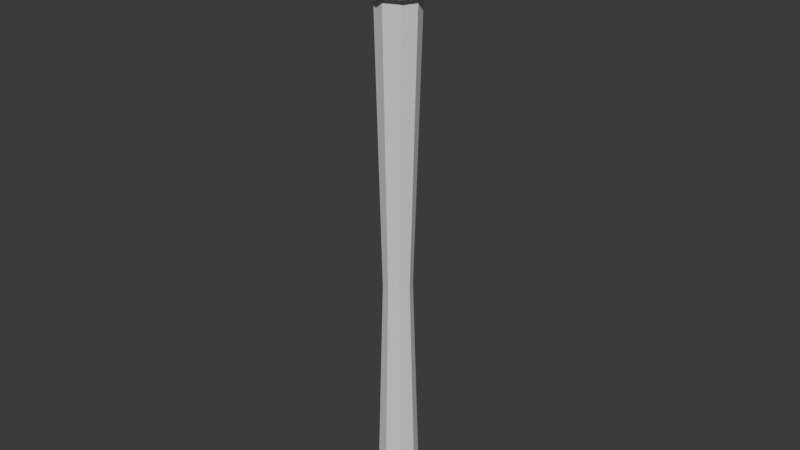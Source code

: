 # Source: Staff.blend  (saved by Blender 4.0.36; exported with 4.5.12 LTS)
import bpy
from mathutils import Matrix  # noqa: F401  (used for matrix-valued properties, if any)

bpy.ops.wm.read_factory_settings(use_empty=True)
scene = bpy.context.scene
scene.name = 'Scene'

# ---- collections
col_collection = bpy.data.collections.new('Collection'); scene.collection.children.link(col_collection)

# ---- world
world_world = bpy.data.worlds.new('World'); scene.world = world_world
world_world.use_nodes = True; world_world.node_tree.nodes.clear()
_N = world_world.node_tree.nodes; _L = world_world.node_tree.links
n0 = _N.new('ShaderNodeOutputWorld'); n0.name = 'World Output'; n0.location = (300, 300)
n1 = _N.new('ShaderNodeBackground'); n1.name = 'Background'; n1.location = (10, 300)
n1.inputs[0].default_value = (0.05088, 0.05088, 0.05088, 1.0)
_L.new(n1.outputs[0], n0.inputs[0])
n0.is_active_output = True
world_world.color = (0.05088, 0.05088, 0.05088)
world_world.use_sun_shadow = False
world_world.sun_shadow_jitter_overblur = 0.0

# ---- meshes
me_cylinder = bpy.data.meshes.new('Cylinder')
me_cylinder.from_pydata([(0.0, 1.0, -0.9125), (0.0, 1.0, 5.259), (0.7071, 0.7071, -0.9125), (0.7071, 0.7071, 5.259), (1.0, 0.0, -0.9125), (1.0, 0.0, 5.259), (0.7071, -0.7071, -0.9125), (0.7071, -0.7071, 5.259), (0.0, -1.0, -0.9125), (0.0, -1.0, 5.259), (-0.7071, -0.7071, -0.9125), (-0.7071, -0.7071, 5.259), (-1.0, 0.0, -0.9125), (-1.0, 0.0, 5.259), (-0.7071, 0.7071, -0.9125), (-0.7071, 0.7071, 5.259), (0.977, 0.977, 5.259), (-2.843e-09, 1.382, 5.259), (1.382, 0.0, 5.259), (0.977, -0.977, 5.259), (-2.843e-09, -1.382, 5.259), (-0.977, -0.977, 5.259), (-1.382, 0.0, 5.259), (-0.977, 0.977, 5.259), (0.977, 0.977, 5.33), (-2.843e-09, 1.382, 5.33), (1.382, 0.0, 5.33), (0.977, -0.977, 5.33), (-2.843e-09, -1.382, 5.33), (-0.977, -0.977, 5.33), (-1.382, 0.0, 5.33), (-0.977, 0.977, 5.33), (0.5165, 0.5165, 5.27), (-1.503e-09, 0.7305, 5.27), (0.7305, 0.0, 5.27), (0.5165, -0.5165, 5.27), (-1.503e-09, -0.7305, 5.27), (-0.5165, -0.5165, 5.27), (-0.7305, 0.0, 5.27), (-0.5165, 0.5165, 5.27), (0.07917, 0.5212, 1.969), (0.5507, 0.3259, 1.969), (0.746, -0.1456, 1.969), (0.5507, -0.6171, 1.969), (0.07917, -0.8124, 1.969), (-0.3923, -0.6171, 1.969), (-0.5877, -0.1456, 1.969), (-0.3923, 0.3259, 1.969), (4.178e-08, 0.771, -0.9765), (0.5452, 0.5452, -0.9765), (0.771, 0.0, -0.9765), (0.5452, -0.5452, -0.9765), (4.178e-08, -0.771, -0.9765), (-0.5452, -0.5452, -0.9765), (-0.771, 0.0, -0.9765), (-0.5452, 0.5452, -0.9765)], [], [(40, 1, 3, 41), (41, 3, 5, 42), (42, 5, 7, 43), (43, 7, 9, 44), (44, 9, 11, 45), (45, 11, 13, 46), (9, 7, 19, 20), (46, 13, 15, 47), (47, 15, 1, 40), (6, 8, 52, 51), (18, 16, 24, 26), (15, 13, 22, 23), (5, 3, 16, 18), (11, 9, 20, 21), (1, 15, 23, 17), (3, 1, 17, 16), (7, 5, 18, 19), (13, 11, 21, 22), (25, 31, 39, 33), (23, 22, 30, 31), (21, 20, 28, 29), (19, 18, 26, 27), (16, 17, 25, 24), (17, 23, 31, 25), (22, 21, 29, 30), (20, 19, 27, 28), (32, 33, 39, 38, 37, 36, 35, 34), (30, 29, 37, 38), (28, 27, 35, 36), (26, 24, 32, 34), (31, 30, 38, 39), (29, 28, 36, 37), (27, 26, 34, 35), (24, 25, 33, 32), (14, 47, 40, 0), (12, 46, 47, 14), (10, 45, 46, 12), (8, 44, 45, 10), (6, 43, 44, 8), (4, 42, 43, 6), (2, 41, 42, 4), (0, 40, 41, 2), (48, 49, 50, 51, 52, 53, 54, 55), (12, 14, 55, 54), (2, 4, 50, 49), (8, 10, 53, 52), (14, 0, 48, 55), (0, 2, 49, 48), (4, 6, 51, 50), (10, 12, 54, 53)])
_uv = me_cylinder.uv_layers.new(name='UVMap')
_uv.uv.foreach_set('vector', [1.0, 0.7371, 1.0, 1.0, 0.875, 1.0, 0.875, 0.7371, 0.875, 0.7371, 0.875, 1.0, 0.75, 1.0, 0.75, 0.7371, 0.75, 0.7371, 0.75, 1.0, 0.625, 1.0, 0.625, 0.7371, 0.625, 0.7371, 0.625, 1.0, 0.5, 1.0, 0.5, 0.7371, 0.5, 0.7371, 0.5, 1.0, 0.375, 1.0, 0.375, 0.7371, 0.375, 0.7371, 0.375, 1.0, 0.25, 1.0, 0.25, 0.7371, 0.5, 1.0, 0.625, 1.0, 0.625, 1.0, 0.5, 1.0, 0.25, 0.7371, 0.25, 1.0, 0.125, 1.0, 0.125, 0.7371, 0.125, 0.7371, 0.125, 1.0, 0.0, 1.0, 0.0, 0.7371, 0.625, 0.5, 0.5, 0.5, 0.5, 0.5, 0.625, 0.5, 0.75, 1.0, 0.875, 1.0, 0.875, 1.0, 0.75, 1.0, 0.125, 1.0, 0.25, 1.0, 0.25, 1.0, 0.125, 1.0, 0.75, 1.0, 0.875, 1.0, 0.875, 1.0, 0.75, 1.0, 0.375, 1.0, 0.5, 1.0, 0.5, 1.0, 0.375, 1.0, 0.0, 1.0, 0.125, 1.0, 0.125, 1.0, 0.0, 1.0, 0.875, 1.0, 1.0, 1.0, 1.0, 1.0, 0.875, 1.0, 0.625, 1.0, 0.75, 1.0, 0.75, 1.0, 0.625, 1.0, 0.25, 1.0, 0.375, 1.0, 0.375, 1.0, 0.25, 1.0, 0.0, 1.0, 0.125, 1.0, 0.125, 1.0, 0.0, 1.0, 0.125, 1.0, 0.25, 1.0, 0.25, 1.0, 0.125, 1.0, 0.375, 1.0, 0.5, 1.0, 0.5, 1.0, 0.375, 1.0, 0.625, 1.0, 0.75, 1.0, 0.75, 1.0, 0.625, 1.0, 0.875, 1.0, 1.0, 1.0, 1.0, 1.0, 0.875, 1.0, 0.0, 1.0, 0.125, 1.0, 0.125, 1.0, 0.0, 1.0, 0.25, 1.0, 0.375, 1.0, 0.375, 1.0, 0.25, 1.0, 0.5, 1.0, 0.625, 1.0, 0.625, 1.0, 0.5, 1.0, 0.4197, 0.4197, 0.25, 0.49, 0.08029, 0.4197, 0.01, 0.25, 0.08029, 0.08029, 0.25, 0.01, 0.4197, 0.08029, 0.49, 0.25, 0.25, 1.0, 0.375, 1.0, 0.375, 1.0, 0.25, 1.0, 0.5, 1.0, 0.625, 1.0, 0.625, 1.0, 0.5, 1.0, 0.75, 1.0, 0.875, 1.0, 0.875, 1.0, 0.75, 1.0, 0.125, 1.0, 0.25, 1.0, 0.25, 1.0, 0.125, 1.0, 0.375, 1.0, 0.5, 1.0, 0.5, 1.0, 0.375, 1.0, 0.625, 1.0, 0.75, 1.0, 0.75, 1.0, 0.625, 1.0, 0.875, 1.0, 1.0, 1.0, 1.0, 1.0, 0.875, 1.0, 0.125, 0.5, 0.125, 0.7371, 0.0, 0.7371, 0.0, 0.5, 0.25, 0.5, 0.25, 0.7371, 0.125, 0.7371, 0.125, 0.5, 0.375, 0.5, 0.375, 0.7371, 0.25, 0.7371, 0.25, 0.5, 0.5, 0.5, 0.5, 0.7371, 0.375, 0.7371, 0.375, 0.5, 0.625, 0.5, 0.625, 0.7371, 0.5, 0.7371, 0.5, 0.5, 0.75, 0.5, 0.75, 0.7371, 0.625, 0.7371, 0.625, 0.5, 0.875, 0.5, 0.875, 0.7371, 0.75, 0.7371, 0.75, 0.5, 1.0, 0.5, 1.0, 0.7371, 0.875, 0.7371, 0.875, 0.5, 0.75, 0.49, 0.9197, 0.4197, 0.99, 0.25, 0.9197, 0.08029, 0.75, 0.01, 0.5803, 0.08029, 0.51, 0.25, 0.5803, 0.4197, 0.25, 0.5, 0.125, 0.5, 0.125, 0.5, 0.25, 0.5, 0.875, 0.5, 0.75, 0.5, 0.75, 0.5, 0.875, 0.5, 0.5, 0.5, 0.375, 0.5, 0.375, 0.5, 0.5, 0.5, 0.125, 0.5, 0.0, 0.5, 0.0, 0.5, 0.125, 0.5, 1.0, 0.5, 0.875, 0.5, 0.875, 0.5, 1.0, 0.5, 0.75, 0.5, 0.625, 0.5, 0.625, 0.5, 0.75, 0.5, 0.375, 0.5, 0.25, 0.5, 0.25, 0.5, 0.375, 0.5])
me_cylinder.update()
me_cylinder_001 = bpy.data.meshes.new('Cylinder.001')
me_cylinder_001.from_pydata([(-2.224e-09, -2.373e-09, 5.199), (-0.3022, -0.9301, 5.268), (-0.978, -2.373e-09, 5.268), (-0.3022, 0.9301, 5.268), (0.7912, -0.5748, 5.268), (0.7912, 0.5748, 5.268), (1.346, 0.978, 5.456), (0.489, 1.505, 5.419), (1.582, -2.373e-09, 5.419), (1.346, -0.978, 5.456), (1.291, -0.4396, 5.989), (1.291, 0.3994, 5.989), (1.214, -0.02011, 6.141), (0.9342, 0.6586, 6.168), (0.7979, 1.078, 5.989), (0.3752, 1.135, 6.141), (-2.224e-09, 1.86, 5.664), (-0.5141, 1.582, 5.456), (-0.3568, 1.078, 6.168), (-0.7979, 1.078, 5.989), (-0.9823, 0.6935, 6.141), (-1.291, 0.3994, 5.989), (-1.28, 0.9301, 5.419), (-1.664, -2.373e-09, 5.456), (-1.28, -0.9301, 5.419), (-1.291, -0.4396, 5.989), (-0.9823, -0.7338, 6.141), (-1.155, -0.02011, 6.168), (-0.7979, -1.118, 5.989), (-0.5141, -1.582, 5.456), (-0.3568, -1.118, 6.168), (-4.784e-07, -1.378, 5.989), (0.3752, -1.175, 6.141), (0.7979, -1.118, 5.989), (0.489, -1.505, 5.419), (0.9342, -0.6988, 6.168), (0.2205, -0.6988, 6.278), (0.7137, -0.02011, 6.278), (-4.784e-07, -0.02011, 6.328), (0.2205, 0.6586, 6.278), (-0.5774, 0.3994, 6.278), (-0.5774, -0.4396, 6.278)], [], [(0, 1, 2), (0, 4, 1), (0, 2, 3), (0, 3, 5), (4, 0, 5), (8, 5, 6), (5, 7, 6), (5, 3, 7), (8, 4, 5), (9, 8, 10), (9, 4, 8), (8, 6, 11), (10, 8, 11), (10, 11, 12), (11, 13, 12), (6, 14, 11), (11, 14, 13), (6, 7, 14), (14, 16, 15), (14, 15, 13), (14, 7, 16), (16, 18, 15), (7, 17, 16), (17, 19, 16), (16, 19, 18), (17, 22, 19), (19, 21, 20), (19, 20, 18), (19, 22, 21), (3, 22, 17), (2, 23, 22), (22, 23, 21), (3, 2, 22), (2, 24, 23), (23, 24, 25), (23, 25, 21), (25, 28, 26), (25, 26, 27), (21, 25, 27), (25, 24, 28), (28, 30, 26), (24, 29, 28), (29, 31, 28), (28, 31, 30), (29, 34, 31), (31, 33, 32), (31, 32, 30), (31, 34, 33), (1, 34, 29), (4, 9, 34), (34, 9, 33), (1, 4, 34), (33, 35, 32), (9, 10, 33), (33, 10, 35), (32, 35, 36), (10, 12, 35), (35, 12, 37), (36, 35, 37), (36, 37, 38), (37, 39, 38), (12, 13, 37), (37, 13, 39), (13, 15, 39), (15, 18, 39), (39, 40, 38), (39, 18, 40), (18, 20, 40), (20, 27, 40), (40, 41, 38), (40, 27, 41), (27, 26, 41), (26, 30, 41), (41, 36, 38), (41, 30, 36), (30, 32, 36), (1, 29, 24), (21, 27, 20), (2, 1, 24), (3, 17, 7)])
_uv = me_cylinder_001.uv_layers.new(name='UVMap')
_uv.uv.foreach_set('vector', [0.9091, 0.0, 0.9545, 0.07873, 0.8636, 0.07873, 0.1818, 0.0, 0.2273, 0.07873, 0.1364, 0.07873, 0.7273, 0.0, 0.7727, 0.07873, 0.6818, 0.07873, 0.5455, 0.0, 0.5909, 0.07873, 0.5, 0.07873, 0.3182, 0.07873, 0.3636, 0.0, 0.4091, 0.07873, 0.3636, 0.1575, 0.4091, 0.07873, 0.4545, 0.1575, 0.5, 0.07873, 0.5455, 0.1575, 0.4545, 0.1575, 0.5, 0.07873, 0.5909, 0.07873, 0.5455, 0.1575, 0.3636, 0.1575, 0.3182, 0.07873, 0.4091, 0.07873, 0.2727, 0.1575, 0.3636, 0.1575, 0.3182, 0.2362, 0.2727, 0.1575, 0.3182, 0.07873, 0.3636, 0.1575, 0.3636, 0.1575, 0.4545, 0.1575, 0.4091, 0.2362, 0.3182, 0.2362, 0.3636, 0.1575, 0.4091, 0.2362, 0.3182, 0.2362, 0.4091, 0.2362, 0.3636, 0.3149, 0.4091, 0.2362, 0.4545, 0.3149, 0.3636, 0.3149, 0.4545, 0.1575, 0.5, 0.2362, 0.4091, 0.2362, 0.4091, 0.2362, 0.5, 0.2362, 0.4545, 0.3149, 0.4545, 0.1575, 0.5455, 0.1575, 0.5, 0.2362, 0.5, 0.2362, 0.5909, 0.2362, 0.5455, 0.3149, 0.5, 0.2362, 0.5455, 0.3149, 0.4545, 0.3149, 0.5, 0.2362, 0.5455, 0.1575, 0.5909, 0.2362, 0.5909, 0.2362, 0.6364, 0.3149, 0.5455, 0.3149, 0.5455, 0.1575, 0.6364, 0.1575, 0.5909, 0.2362, 0.6364, 0.1575, 0.6818, 0.2362, 0.5909, 0.2362, 0.5909, 0.2362, 0.6818, 0.2362, 0.6364, 0.3149, 0.6364, 0.1575, 0.7273, 0.1575, 0.6818, 0.2362, 0.6818, 0.2362, 0.7727, 0.2362, 0.7273, 0.3149, 0.6818, 0.2362, 0.7273, 0.3149, 0.6364, 0.3149, 0.6818, 0.2362, 0.7273, 0.1575, 0.7727, 0.2362, 0.6818, 0.07873, 0.7273, 0.1575, 0.6364, 0.1575, 0.7727, 0.07873, 0.8182, 0.1575, 0.7273, 0.1575, 0.7273, 0.1575, 0.8182, 0.1575, 0.7727, 0.2362, 0.6818, 0.07873, 0.7727, 0.07873, 0.7273, 0.1575, 0.8636, 0.07873, 0.9091, 0.1575, 0.8182, 0.1575, 0.8182, 0.1575, 0.9091, 0.1575, 0.8636, 0.2362, 0.8182, 0.1575, 0.8636, 0.2362, 0.7727, 0.2362, 0.8636, 0.2362, 0.9545, 0.2362, 0.9091, 0.3149, 0.8636, 0.2362, 0.9091, 0.3149, 0.8182, 0.3149, 0.7727, 0.2362, 0.8636, 0.2362, 0.8182, 0.3149, 0.8636, 0.2362, 0.9091, 0.1575, 0.9545, 0.2362, 0.04546, 0.2362, 0.09091, 0.3149, 0.0, 0.3149, 0.9091, 0.1575, 1.0, 0.1575, 0.9545, 0.2362, 0.09091, 0.1575, 0.1364, 0.2362, 0.04546, 0.2362, 0.04546, 0.2362, 0.1364, 0.2362, 0.09091, 0.3149, 0.09091, 0.1575, 0.1818, 0.1575, 0.1364, 0.2362, 0.1364, 0.2362, 0.2273, 0.2362, 0.1818, 0.3149, 0.1364, 0.2362, 0.1818, 0.3149, 0.09091, 0.3149, 0.1364, 0.2362, 0.1818, 0.1575, 0.2273, 0.2362, 0.1364, 0.07873, 0.1818, 0.1575, 0.09091, 0.1575, 0.2273, 0.07873, 0.2727, 0.1575, 0.1818, 0.1575, 0.1818, 0.1575, 0.2727, 0.1575, 0.2273, 0.2362, 0.1364, 0.07873, 0.2273, 0.07873, 0.1818, 0.1575, 0.2273, 0.2362, 0.2727, 0.3149, 0.1818, 0.3149, 0.2727, 0.1575, 0.3182, 0.2362, 0.2273, 0.2362, 0.2273, 0.2362, 0.3182, 0.2362, 0.2727, 0.3149, 0.1818, 0.3149, 0.2727, 0.3149, 0.2273, 0.3937, 0.3182, 0.2362, 0.3636, 0.3149, 0.2727, 0.3149, 0.2727, 0.3149, 0.3636, 0.3149, 0.3182, 0.3937, 0.2273, 0.3937, 0.2727, 0.3149, 0.3182, 0.3937, 0.2273, 0.3937, 0.3182, 0.3937, 0.2727, 0.4724, 0.4091, 0.3937, 0.5, 0.3937, 0.4545, 0.4724, 0.3636, 0.3149, 0.4545, 0.3149, 0.4091, 0.3937, 0.4091, 0.3937, 0.4545, 0.3149, 0.5, 0.3937, 0.4545, 0.3149, 0.5455, 0.3149, 0.5, 0.3937, 0.5455, 0.3149, 0.6364, 0.3149, 0.5909, 0.3937, 0.5909, 0.3937, 0.6818, 0.3937, 0.6364, 0.4724, 0.5909, 0.3937, 0.6364, 0.3149, 0.6818, 0.3937, 0.6364, 0.3149, 0.7273, 0.3149, 0.6818, 0.3937, 0.7273, 0.3149, 0.8182, 0.3149, 0.7727, 0.3937, 0.7727, 0.3937, 0.8636, 0.3937, 0.8182, 0.4724, 0.7727, 0.3937, 0.8182, 0.3149, 0.8636, 0.3937, 0.8182, 0.3149, 0.9091, 0.3149, 0.8636, 0.3937, 0.0, 0.3149, 0.09091, 0.3149, 0.04546, 0.3937, 0.04546, 0.3937, 0.1364, 0.3937, 0.09091, 0.4724, 0.04546, 0.3937, 0.09091, 0.3149, 0.1364, 0.3937, 0.09091, 0.3149, 0.1818, 0.3149, 0.1364, 0.3937, 0.9545, 0.07873, 1.0, 0.1575, 0.9091, 0.1575, 0.7727, 0.2362, 0.8182, 0.3149, 0.7273, 0.3149, 0.8636, 0.07873, 0.9545, 0.07873, 0.9091, 0.1575, 0.5909, 0.07873, 0.6364, 0.1575, 0.5455, 0.1575])
me_cylinder_001.update()

# ---- objects
ob_staff = bpy.data.objects.new('Staff', me_cylinder)
ob_gem = bpy.data.objects.new('Gem', me_cylinder_001)

# ---- transforms, parenting, visibility, modifiers, constraints
ob_staff.location = (0.0, 0.0, 1.0)
ob_staff.scale = (0.25, 0.25, 1.0)
ob_gem.parent = ob_staff
ob_gem.matrix_parent_inverse = Matrix(((4.0, -0.0, 0.0, -0.0), (-0.0, 4.0, -0.0, 0.0), (0.0, -0.0, 1.0, -1.0), (-0.0, 0.0, -0.0, 1.0)))
ob_gem.location = (0.0, 0.0, 1.0)
ob_gem.scale = (0.25, 0.25, 1.0)

# ---- collection membership
col_collection.objects.link(ob_staff)
col_collection.objects.link(ob_gem)

# ---- scene / render settings (as saved in the file)
scene.frame_start = 1; scene.frame_end = 250; scene.frame_set(1)
scene.render.engine = 'BLENDER_EEVEE_NEXT'
scene.cycles.sampling_pattern = 'TABULATED_SOBOL'
bpy.context.view_layer.update()

# ---- added for rendering (the .blend has no active camera and no usable light): camera, sun
cam_auto = bpy.data.cameras.new('AutoCamera')
cam_auto.lens = 50.0
cam_auto.sensor_width = 36.0
cam_auto.clip_end = 1000.0
ob_auto_camera = bpy.data.objects.new('AutoCamera', cam_auto)
scene.collection.objects.link(ob_auto_camera)
ob_auto_camera.location = (6.83658, -8.18138, 9.15339)
ob_auto_camera.rotation_euler = (1.09748, -7.21219e-08, 0.694738)
scene.camera = ob_auto_camera
light_auto_sun = bpy.data.lights.new('AutoSun', 'SUN')
light_auto_sun.energy = 3.0
light_auto_sun.angle = 0.0523599
ob_auto_sun = bpy.data.objects.new('AutoSun', light_auto_sun)
scene.collection.objects.link(ob_auto_sun)
ob_auto_sun.rotation_euler = (0.872665, 0.174533, 0.523599)
bpy.context.view_layer.update()
